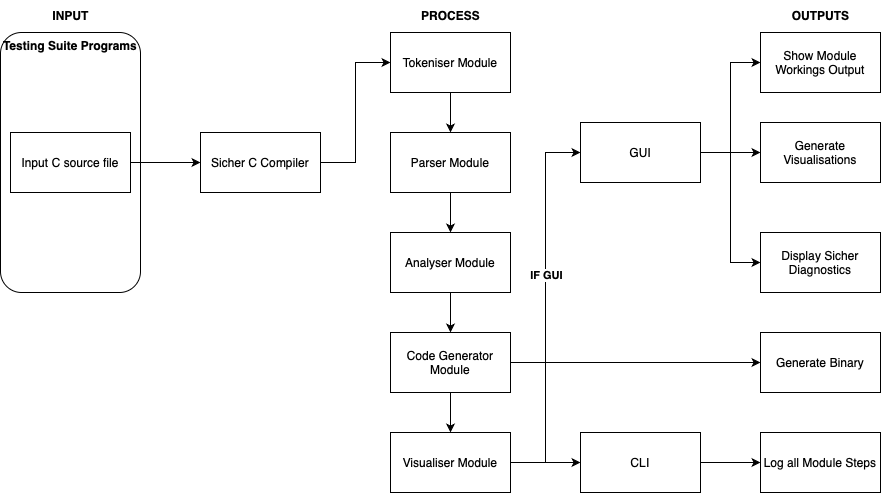

The diagram above was exported from draw.io. Its source (the exported page's mxGraphModel, read from the mxfile embedded in the PNG):
<mxGraphModel dx="1548" dy="980" grid="1" gridSize="10" guides="1" tooltips="1" connect="1" arrows="1" fold="1" page="1" pageScale="1" pageWidth="827" pageHeight="1169" math="0" shadow="0">
  <root>
    <mxCell id="0" />
    <mxCell id="1" parent="0" />
    <mxCell id="qyOCzw2ZEWq9J48zYA6Z-5" value="&lt;b&gt;Testing Suite Programs&lt;/b&gt;" style="rounded=1;whiteSpace=wrap;html=1;align=center;verticalAlign=top;" parent="1" vertex="1">
      <mxGeometry x="160" y="270" width="140" height="260" as="geometry" />
    </mxCell>
    <mxCell id="qyOCzw2ZEWq9J48zYA6Z-3" style="edgeStyle=orthogonalEdgeStyle;rounded=0;orthogonalLoop=1;jettySize=auto;html=1;exitX=1;exitY=0.5;exitDx=0;exitDy=0;entryX=0;entryY=0.5;entryDx=0;entryDy=0;" parent="1" source="qyOCzw2ZEWq9J48zYA6Z-1" target="qyOCzw2ZEWq9J48zYA6Z-2" edge="1">
      <mxGeometry relative="1" as="geometry" />
    </mxCell>
    <mxCell id="qyOCzw2ZEWq9J48zYA6Z-1" value="Input C source file" style="rounded=0;whiteSpace=wrap;html=1;" parent="1" vertex="1">
      <mxGeometry x="170" y="370" width="120" height="60" as="geometry" />
    </mxCell>
    <mxCell id="qyOCzw2ZEWq9J48zYA6Z-14" style="edgeStyle=orthogonalEdgeStyle;rounded=0;orthogonalLoop=1;jettySize=auto;html=1;entryX=0;entryY=0.5;entryDx=0;entryDy=0;" parent="1" source="qyOCzw2ZEWq9J48zYA6Z-2" target="qyOCzw2ZEWq9J48zYA6Z-6" edge="1">
      <mxGeometry relative="1" as="geometry" />
    </mxCell>
    <mxCell id="qyOCzw2ZEWq9J48zYA6Z-2" value="Sicher C Compiler" style="rounded=0;whiteSpace=wrap;html=1;" parent="1" vertex="1">
      <mxGeometry x="360" y="370" width="120" height="60" as="geometry" />
    </mxCell>
    <mxCell id="qyOCzw2ZEWq9J48zYA6Z-15" style="edgeStyle=orthogonalEdgeStyle;rounded=0;orthogonalLoop=1;jettySize=auto;html=1;entryX=0.5;entryY=0;entryDx=0;entryDy=0;" parent="1" source="qyOCzw2ZEWq9J48zYA6Z-6" target="qyOCzw2ZEWq9J48zYA6Z-8" edge="1">
      <mxGeometry relative="1" as="geometry" />
    </mxCell>
    <mxCell id="qyOCzw2ZEWq9J48zYA6Z-6" value="Tokeniser Module" style="rounded=0;whiteSpace=wrap;html=1;" parent="1" vertex="1">
      <mxGeometry x="550" y="270" width="120" height="60" as="geometry" />
    </mxCell>
    <mxCell id="qyOCzw2ZEWq9J48zYA6Z-7" value="&lt;b&gt;INPUT&lt;/b&gt;" style="text;html=1;align=center;verticalAlign=middle;resizable=0;points=[];autosize=1;strokeColor=none;fillColor=none;" parent="1" vertex="1">
      <mxGeometry x="200" y="238" width="60" height="30" as="geometry" />
    </mxCell>
    <mxCell id="qyOCzw2ZEWq9J48zYA6Z-16" style="edgeStyle=orthogonalEdgeStyle;rounded=0;orthogonalLoop=1;jettySize=auto;html=1;entryX=0.5;entryY=0;entryDx=0;entryDy=0;" parent="1" source="qyOCzw2ZEWq9J48zYA6Z-8" target="qyOCzw2ZEWq9J48zYA6Z-9" edge="1">
      <mxGeometry relative="1" as="geometry" />
    </mxCell>
    <mxCell id="qyOCzw2ZEWq9J48zYA6Z-8" value="Parser Module" style="rounded=0;whiteSpace=wrap;html=1;" parent="1" vertex="1">
      <mxGeometry x="550" y="370" width="120" height="60" as="geometry" />
    </mxCell>
    <mxCell id="qyOCzw2ZEWq9J48zYA6Z-17" style="edgeStyle=orthogonalEdgeStyle;rounded=0;orthogonalLoop=1;jettySize=auto;html=1;entryX=0.5;entryY=0;entryDx=0;entryDy=0;" parent="1" source="qyOCzw2ZEWq9J48zYA6Z-9" target="qyOCzw2ZEWq9J48zYA6Z-10" edge="1">
      <mxGeometry relative="1" as="geometry" />
    </mxCell>
    <mxCell id="qyOCzw2ZEWq9J48zYA6Z-9" value="Analyser Module" style="rounded=0;whiteSpace=wrap;html=1;" parent="1" vertex="1">
      <mxGeometry x="550" y="470" width="120" height="60" as="geometry" />
    </mxCell>
    <mxCell id="qyOCzw2ZEWq9J48zYA6Z-18" style="edgeStyle=orthogonalEdgeStyle;rounded=0;orthogonalLoop=1;jettySize=auto;html=1;entryX=0.5;entryY=0;entryDx=0;entryDy=0;" parent="1" source="qyOCzw2ZEWq9J48zYA6Z-10" target="qyOCzw2ZEWq9J48zYA6Z-11" edge="1">
      <mxGeometry relative="1" as="geometry" />
    </mxCell>
    <mxCell id="qyOCzw2ZEWq9J48zYA6Z-31" style="edgeStyle=orthogonalEdgeStyle;rounded=0;orthogonalLoop=1;jettySize=auto;html=1;entryX=0;entryY=0.5;entryDx=0;entryDy=0;" parent="1" source="qyOCzw2ZEWq9J48zYA6Z-10" target="qyOCzw2ZEWq9J48zYA6Z-30" edge="1">
      <mxGeometry relative="1" as="geometry" />
    </mxCell>
    <mxCell id="qyOCzw2ZEWq9J48zYA6Z-10" value="Code Generator Module" style="rounded=0;whiteSpace=wrap;html=1;" parent="1" vertex="1">
      <mxGeometry x="550" y="570" width="120" height="60" as="geometry" />
    </mxCell>
    <mxCell id="qyOCzw2ZEWq9J48zYA6Z-21" style="edgeStyle=orthogonalEdgeStyle;rounded=0;orthogonalLoop=1;jettySize=auto;html=1;entryX=0;entryY=0.5;entryDx=0;entryDy=0;" parent="1" source="qyOCzw2ZEWq9J48zYA6Z-11" target="qyOCzw2ZEWq9J48zYA6Z-20" edge="1">
      <mxGeometry relative="1" as="geometry" />
    </mxCell>
    <mxCell id="qyOCzw2ZEWq9J48zYA6Z-37" value="&lt;b&gt;IF GUI&lt;/b&gt;" style="edgeLabel;html=1;align=center;verticalAlign=middle;resizable=0;points=[];" parent="qyOCzw2ZEWq9J48zYA6Z-21" vertex="1" connectable="0">
      <mxGeometry x="0.1737" relative="1" as="geometry">
        <mxPoint as="offset" />
      </mxGeometry>
    </mxCell>
    <mxCell id="qyOCzw2ZEWq9J48zYA6Z-33" style="edgeStyle=orthogonalEdgeStyle;rounded=0;orthogonalLoop=1;jettySize=auto;html=1;" parent="1" source="qyOCzw2ZEWq9J48zYA6Z-11" target="qyOCzw2ZEWq9J48zYA6Z-32" edge="1">
      <mxGeometry relative="1" as="geometry" />
    </mxCell>
    <mxCell id="qyOCzw2ZEWq9J48zYA6Z-11" value="Visualiser Module" style="rounded=0;whiteSpace=wrap;html=1;" parent="1" vertex="1">
      <mxGeometry x="550" y="670" width="120" height="60" as="geometry" />
    </mxCell>
    <mxCell id="qyOCzw2ZEWq9J48zYA6Z-25" style="edgeStyle=orthogonalEdgeStyle;rounded=0;orthogonalLoop=1;jettySize=auto;html=1;entryX=0;entryY=0.5;entryDx=0;entryDy=0;" parent="1" source="qyOCzw2ZEWq9J48zYA6Z-20" target="qyOCzw2ZEWq9J48zYA6Z-22" edge="1">
      <mxGeometry relative="1" as="geometry" />
    </mxCell>
    <mxCell id="qyOCzw2ZEWq9J48zYA6Z-26" style="edgeStyle=orthogonalEdgeStyle;rounded=0;orthogonalLoop=1;jettySize=auto;html=1;entryX=0;entryY=0.5;entryDx=0;entryDy=0;" parent="1" source="qyOCzw2ZEWq9J48zYA6Z-20" target="qyOCzw2ZEWq9J48zYA6Z-23" edge="1">
      <mxGeometry relative="1" as="geometry" />
    </mxCell>
    <mxCell id="qyOCzw2ZEWq9J48zYA6Z-27" style="edgeStyle=orthogonalEdgeStyle;rounded=0;orthogonalLoop=1;jettySize=auto;html=1;entryX=0;entryY=0.5;entryDx=0;entryDy=0;" parent="1" source="qyOCzw2ZEWq9J48zYA6Z-20" target="qyOCzw2ZEWq9J48zYA6Z-24" edge="1">
      <mxGeometry relative="1" as="geometry" />
    </mxCell>
    <mxCell id="qyOCzw2ZEWq9J48zYA6Z-20" value="GUI" style="rounded=0;whiteSpace=wrap;html=1;" parent="1" vertex="1">
      <mxGeometry x="740" y="360" width="120" height="60" as="geometry" />
    </mxCell>
    <mxCell id="qyOCzw2ZEWq9J48zYA6Z-22" value="Show Module Workings Output" style="rounded=0;whiteSpace=wrap;html=1;" parent="1" vertex="1">
      <mxGeometry x="920" y="270" width="120" height="60" as="geometry" />
    </mxCell>
    <mxCell id="qyOCzw2ZEWq9J48zYA6Z-23" value="Generate Visualisations" style="rounded=0;whiteSpace=wrap;html=1;" parent="1" vertex="1">
      <mxGeometry x="920" y="360" width="120" height="60" as="geometry" />
    </mxCell>
    <mxCell id="qyOCzw2ZEWq9J48zYA6Z-24" value="Display Sicher Diagnostics" style="rounded=0;whiteSpace=wrap;html=1;" parent="1" vertex="1">
      <mxGeometry x="920" y="470" width="120" height="60" as="geometry" />
    </mxCell>
    <mxCell id="qyOCzw2ZEWq9J48zYA6Z-28" value="&lt;b&gt;PROCESS&lt;/b&gt;" style="text;html=1;align=center;verticalAlign=middle;resizable=0;points=[];autosize=1;strokeColor=none;fillColor=none;" parent="1" vertex="1">
      <mxGeometry x="570" y="238" width="80" height="30" as="geometry" />
    </mxCell>
    <mxCell id="qyOCzw2ZEWq9J48zYA6Z-29" value="&lt;b&gt;OUTPUTS&lt;/b&gt;" style="text;html=1;align=center;verticalAlign=middle;resizable=0;points=[];autosize=1;strokeColor=none;fillColor=none;" parent="1" vertex="1">
      <mxGeometry x="940" y="238" width="80" height="30" as="geometry" />
    </mxCell>
    <mxCell id="qyOCzw2ZEWq9J48zYA6Z-30" value="Generate Binary" style="rounded=0;whiteSpace=wrap;html=1;" parent="1" vertex="1">
      <mxGeometry x="920" y="570" width="120" height="60" as="geometry" />
    </mxCell>
    <mxCell id="qyOCzw2ZEWq9J48zYA6Z-35" style="edgeStyle=orthogonalEdgeStyle;rounded=0;orthogonalLoop=1;jettySize=auto;html=1;entryX=0;entryY=0.5;entryDx=0;entryDy=0;" parent="1" source="qyOCzw2ZEWq9J48zYA6Z-32" target="qyOCzw2ZEWq9J48zYA6Z-34" edge="1">
      <mxGeometry relative="1" as="geometry" />
    </mxCell>
    <mxCell id="qyOCzw2ZEWq9J48zYA6Z-32" value="CLI" style="rounded=0;whiteSpace=wrap;html=1;" parent="1" vertex="1">
      <mxGeometry x="740" y="670" width="120" height="60" as="geometry" />
    </mxCell>
    <mxCell id="qyOCzw2ZEWq9J48zYA6Z-34" value="Log all Module Steps" style="rounded=0;whiteSpace=wrap;html=1;" parent="1" vertex="1">
      <mxGeometry x="920" y="670" width="120" height="60" as="geometry" />
    </mxCell>
  </root>
</mxGraphModel>